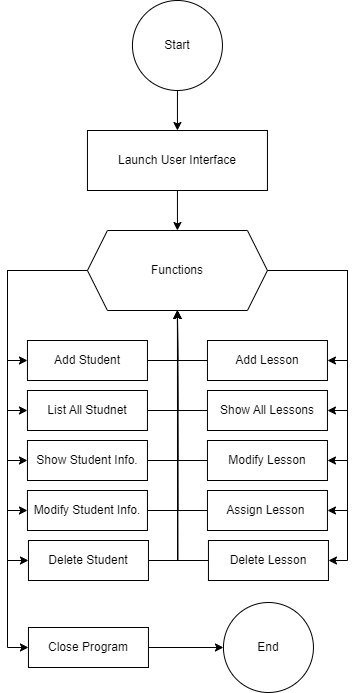

The diagram above was exported from draw.io. Its source (the exported page's mxGraphModel, read from the mxfile embedded in the PNG):
<mxGraphModel dx="1793" dy="933" grid="1" gridSize="10" guides="1" tooltips="1" connect="1" arrows="1" fold="1" page="1" pageScale="1" pageWidth="850" pageHeight="1100" math="0" shadow="0">
  <root>
    <mxCell id="0" />
    <mxCell id="1" parent="0" />
    <mxCell id="Bn7QPRsSHkjDnk7V5hk--85" style="edgeStyle=orthogonalEdgeStyle;rounded=0;orthogonalLoop=1;jettySize=auto;html=1;exitX=0.5;exitY=1;exitDx=0;exitDy=0;entryX=0.5;entryY=0;entryDx=0;entryDy=0;" edge="1" parent="1" source="Bn7QPRsSHkjDnk7V5hk--1" target="Bn7QPRsSHkjDnk7V5hk--2">
      <mxGeometry relative="1" as="geometry" />
    </mxCell>
    <mxCell id="Bn7QPRsSHkjDnk7V5hk--1" value="Start" style="ellipse;whiteSpace=wrap;html=1;" vertex="1" parent="1">
      <mxGeometry x="379.95" y="204" width="90" height="90" as="geometry" />
    </mxCell>
    <mxCell id="Bn7QPRsSHkjDnk7V5hk--80" style="edgeStyle=orthogonalEdgeStyle;rounded=0;orthogonalLoop=1;jettySize=auto;html=1;exitX=0.5;exitY=1;exitDx=0;exitDy=0;entryX=0.5;entryY=0;entryDx=0;entryDy=0;" edge="1" parent="1" source="Bn7QPRsSHkjDnk7V5hk--2" target="Bn7QPRsSHkjDnk7V5hk--3">
      <mxGeometry relative="1" as="geometry" />
    </mxCell>
    <mxCell id="Bn7QPRsSHkjDnk7V5hk--2" value="Launch User Interface" style="rounded=0;whiteSpace=wrap;html=1;" vertex="1" parent="1">
      <mxGeometry x="334.95" y="334" width="180" height="60" as="geometry" />
    </mxCell>
    <mxCell id="Bn7QPRsSHkjDnk7V5hk--56" style="edgeStyle=orthogonalEdgeStyle;rounded=0;orthogonalLoop=1;jettySize=auto;html=1;exitX=0;exitY=0.5;exitDx=0;exitDy=0;entryX=0;entryY=0.5;entryDx=0;entryDy=0;" edge="1" parent="1" source="Bn7QPRsSHkjDnk7V5hk--3" target="Bn7QPRsSHkjDnk7V5hk--34">
      <mxGeometry relative="1" as="geometry" />
    </mxCell>
    <mxCell id="Bn7QPRsSHkjDnk7V5hk--57" style="edgeStyle=orthogonalEdgeStyle;rounded=0;orthogonalLoop=1;jettySize=auto;html=1;exitX=0;exitY=0.5;exitDx=0;exitDy=0;entryX=0;entryY=0.5;entryDx=0;entryDy=0;" edge="1" parent="1" source="Bn7QPRsSHkjDnk7V5hk--3" target="Bn7QPRsSHkjDnk7V5hk--35">
      <mxGeometry relative="1" as="geometry" />
    </mxCell>
    <mxCell id="Bn7QPRsSHkjDnk7V5hk--58" style="edgeStyle=orthogonalEdgeStyle;rounded=0;orthogonalLoop=1;jettySize=auto;html=1;exitX=0;exitY=0.5;exitDx=0;exitDy=0;entryX=0;entryY=0.5;entryDx=0;entryDy=0;" edge="1" parent="1" source="Bn7QPRsSHkjDnk7V5hk--3" target="Bn7QPRsSHkjDnk7V5hk--36">
      <mxGeometry relative="1" as="geometry" />
    </mxCell>
    <mxCell id="Bn7QPRsSHkjDnk7V5hk--59" style="edgeStyle=orthogonalEdgeStyle;rounded=0;orthogonalLoop=1;jettySize=auto;html=1;exitX=0;exitY=0.5;exitDx=0;exitDy=0;entryX=0;entryY=0.5;entryDx=0;entryDy=0;" edge="1" parent="1" source="Bn7QPRsSHkjDnk7V5hk--3" target="Bn7QPRsSHkjDnk7V5hk--37">
      <mxGeometry relative="1" as="geometry" />
    </mxCell>
    <mxCell id="Bn7QPRsSHkjDnk7V5hk--61" style="edgeStyle=orthogonalEdgeStyle;rounded=0;orthogonalLoop=1;jettySize=auto;html=1;exitX=0;exitY=0.5;exitDx=0;exitDy=0;entryX=0;entryY=0.5;entryDx=0;entryDy=0;" edge="1" parent="1" source="Bn7QPRsSHkjDnk7V5hk--3" target="Bn7QPRsSHkjDnk7V5hk--38">
      <mxGeometry relative="1" as="geometry">
        <Array as="points">
          <mxPoint x="254.95" y="474" />
          <mxPoint x="254.95" y="764" />
        </Array>
      </mxGeometry>
    </mxCell>
    <mxCell id="Bn7QPRsSHkjDnk7V5hk--62" style="edgeStyle=orthogonalEdgeStyle;rounded=0;orthogonalLoop=1;jettySize=auto;html=1;exitX=1;exitY=0.5;exitDx=0;exitDy=0;entryX=1;entryY=0.5;entryDx=0;entryDy=0;" edge="1" parent="1" source="Bn7QPRsSHkjDnk7V5hk--3" target="Bn7QPRsSHkjDnk7V5hk--39">
      <mxGeometry relative="1" as="geometry" />
    </mxCell>
    <mxCell id="Bn7QPRsSHkjDnk7V5hk--63" style="edgeStyle=orthogonalEdgeStyle;rounded=0;orthogonalLoop=1;jettySize=auto;html=1;exitX=1;exitY=0.5;exitDx=0;exitDy=0;entryX=1;entryY=0.5;entryDx=0;entryDy=0;" edge="1" parent="1" source="Bn7QPRsSHkjDnk7V5hk--3" target="Bn7QPRsSHkjDnk7V5hk--40">
      <mxGeometry relative="1" as="geometry" />
    </mxCell>
    <mxCell id="Bn7QPRsSHkjDnk7V5hk--64" style="edgeStyle=orthogonalEdgeStyle;rounded=0;orthogonalLoop=1;jettySize=auto;html=1;exitX=1;exitY=0.5;exitDx=0;exitDy=0;entryX=1;entryY=0.5;entryDx=0;entryDy=0;" edge="1" parent="1" source="Bn7QPRsSHkjDnk7V5hk--3" target="Bn7QPRsSHkjDnk7V5hk--41">
      <mxGeometry relative="1" as="geometry" />
    </mxCell>
    <mxCell id="Bn7QPRsSHkjDnk7V5hk--65" style="edgeStyle=orthogonalEdgeStyle;rounded=0;orthogonalLoop=1;jettySize=auto;html=1;exitX=1;exitY=0.5;exitDx=0;exitDy=0;entryX=1;entryY=0.5;entryDx=0;entryDy=0;" edge="1" parent="1" source="Bn7QPRsSHkjDnk7V5hk--3" target="Bn7QPRsSHkjDnk7V5hk--42">
      <mxGeometry relative="1" as="geometry" />
    </mxCell>
    <mxCell id="Bn7QPRsSHkjDnk7V5hk--66" style="edgeStyle=orthogonalEdgeStyle;rounded=0;orthogonalLoop=1;jettySize=auto;html=1;exitX=1;exitY=0.5;exitDx=0;exitDy=0;entryX=1;entryY=0.5;entryDx=0;entryDy=0;" edge="1" parent="1" source="Bn7QPRsSHkjDnk7V5hk--3" target="Bn7QPRsSHkjDnk7V5hk--43">
      <mxGeometry relative="1" as="geometry">
        <Array as="points">
          <mxPoint x="594.95" y="474" />
          <mxPoint x="594.95" y="764" />
        </Array>
      </mxGeometry>
    </mxCell>
    <mxCell id="Bn7QPRsSHkjDnk7V5hk--88" style="edgeStyle=orthogonalEdgeStyle;rounded=0;orthogonalLoop=1;jettySize=auto;html=1;exitX=0;exitY=0.5;exitDx=0;exitDy=0;entryX=0;entryY=0.5;entryDx=0;entryDy=0;" edge="1" parent="1" source="Bn7QPRsSHkjDnk7V5hk--3" target="Bn7QPRsSHkjDnk7V5hk--79">
      <mxGeometry relative="1" as="geometry">
        <Array as="points">
          <mxPoint x="254.95" y="474" />
          <mxPoint x="254.95" y="851" />
        </Array>
      </mxGeometry>
    </mxCell>
    <mxCell id="Bn7QPRsSHkjDnk7V5hk--3" value="Functions" style="shape=hexagon;perimeter=hexagonPerimeter2;whiteSpace=wrap;html=1;fixedSize=1;" vertex="1" parent="1">
      <mxGeometry x="334.95" y="434" width="180" height="80" as="geometry" />
    </mxCell>
    <mxCell id="Bn7QPRsSHkjDnk7V5hk--68" style="edgeStyle=orthogonalEdgeStyle;rounded=0;orthogonalLoop=1;jettySize=auto;html=1;exitX=1;exitY=0.5;exitDx=0;exitDy=0;" edge="1" parent="1" source="Bn7QPRsSHkjDnk7V5hk--34">
      <mxGeometry relative="1" as="geometry">
        <mxPoint x="424.95" y="514" as="targetPoint" />
      </mxGeometry>
    </mxCell>
    <mxCell id="Bn7QPRsSHkjDnk7V5hk--34" value="Add Student" style="rounded=0;whiteSpace=wrap;html=1;" vertex="1" parent="1">
      <mxGeometry x="274.95" y="544" width="120" height="40" as="geometry" />
    </mxCell>
    <mxCell id="Bn7QPRsSHkjDnk7V5hk--70" style="edgeStyle=orthogonalEdgeStyle;rounded=0;orthogonalLoop=1;jettySize=auto;html=1;exitX=1;exitY=0.5;exitDx=0;exitDy=0;" edge="1" parent="1" source="Bn7QPRsSHkjDnk7V5hk--35">
      <mxGeometry relative="1" as="geometry">
        <mxPoint x="424.95" y="514" as="targetPoint" />
      </mxGeometry>
    </mxCell>
    <mxCell id="Bn7QPRsSHkjDnk7V5hk--35" value="List All Studnet" style="rounded=0;whiteSpace=wrap;html=1;" vertex="1" parent="1">
      <mxGeometry x="274.95" y="594" width="120" height="40" as="geometry" />
    </mxCell>
    <mxCell id="Bn7QPRsSHkjDnk7V5hk--72" style="edgeStyle=orthogonalEdgeStyle;rounded=0;orthogonalLoop=1;jettySize=auto;html=1;exitX=1;exitY=0.5;exitDx=0;exitDy=0;" edge="1" parent="1" source="Bn7QPRsSHkjDnk7V5hk--36" target="Bn7QPRsSHkjDnk7V5hk--3">
      <mxGeometry relative="1" as="geometry" />
    </mxCell>
    <mxCell id="Bn7QPRsSHkjDnk7V5hk--36" value="Show Student Info." style="rounded=0;whiteSpace=wrap;html=1;" vertex="1" parent="1">
      <mxGeometry x="274.95" y="644" width="120" height="40" as="geometry" />
    </mxCell>
    <mxCell id="Bn7QPRsSHkjDnk7V5hk--74" style="edgeStyle=orthogonalEdgeStyle;rounded=0;orthogonalLoop=1;jettySize=auto;html=1;exitX=1;exitY=0.5;exitDx=0;exitDy=0;" edge="1" parent="1" source="Bn7QPRsSHkjDnk7V5hk--37">
      <mxGeometry relative="1" as="geometry">
        <mxPoint x="424.95" y="514" as="targetPoint" />
      </mxGeometry>
    </mxCell>
    <mxCell id="Bn7QPRsSHkjDnk7V5hk--37" value="Modify Student Info." style="rounded=0;whiteSpace=wrap;html=1;" vertex="1" parent="1">
      <mxGeometry x="274.95" y="694" width="120" height="40" as="geometry" />
    </mxCell>
    <mxCell id="Bn7QPRsSHkjDnk7V5hk--76" style="edgeStyle=orthogonalEdgeStyle;rounded=0;orthogonalLoop=1;jettySize=auto;html=1;exitX=1;exitY=0.5;exitDx=0;exitDy=0;" edge="1" parent="1" source="Bn7QPRsSHkjDnk7V5hk--38">
      <mxGeometry relative="1" as="geometry">
        <mxPoint x="424.95" y="514" as="targetPoint" />
      </mxGeometry>
    </mxCell>
    <mxCell id="Bn7QPRsSHkjDnk7V5hk--38" value="Delete Student" style="rounded=0;whiteSpace=wrap;html=1;" vertex="1" parent="1">
      <mxGeometry x="275.95" y="744" width="120" height="40" as="geometry" />
    </mxCell>
    <mxCell id="Bn7QPRsSHkjDnk7V5hk--67" style="edgeStyle=orthogonalEdgeStyle;rounded=0;orthogonalLoop=1;jettySize=auto;html=1;exitX=0;exitY=0.5;exitDx=0;exitDy=0;entryX=0.5;entryY=1;entryDx=0;entryDy=0;" edge="1" parent="1" source="Bn7QPRsSHkjDnk7V5hk--39" target="Bn7QPRsSHkjDnk7V5hk--3">
      <mxGeometry relative="1" as="geometry" />
    </mxCell>
    <mxCell id="Bn7QPRsSHkjDnk7V5hk--39" value="Add Lesson" style="rounded=0;whiteSpace=wrap;html=1;" vertex="1" parent="1">
      <mxGeometry x="454.95" y="544" width="120" height="40" as="geometry" />
    </mxCell>
    <mxCell id="Bn7QPRsSHkjDnk7V5hk--69" style="edgeStyle=orthogonalEdgeStyle;rounded=0;orthogonalLoop=1;jettySize=auto;html=1;exitX=0;exitY=0.5;exitDx=0;exitDy=0;" edge="1" parent="1" source="Bn7QPRsSHkjDnk7V5hk--40" target="Bn7QPRsSHkjDnk7V5hk--3">
      <mxGeometry relative="1" as="geometry" />
    </mxCell>
    <mxCell id="Bn7QPRsSHkjDnk7V5hk--40" value="Show All Lessons" style="rounded=0;whiteSpace=wrap;html=1;" vertex="1" parent="1">
      <mxGeometry x="454.95" y="594" width="120" height="40" as="geometry" />
    </mxCell>
    <mxCell id="Bn7QPRsSHkjDnk7V5hk--71" style="edgeStyle=orthogonalEdgeStyle;rounded=0;orthogonalLoop=1;jettySize=auto;html=1;exitX=0;exitY=0.5;exitDx=0;exitDy=0;" edge="1" parent="1" source="Bn7QPRsSHkjDnk7V5hk--41">
      <mxGeometry relative="1" as="geometry">
        <mxPoint x="424.95" y="514" as="targetPoint" />
      </mxGeometry>
    </mxCell>
    <mxCell id="Bn7QPRsSHkjDnk7V5hk--41" value="Modify Lesson" style="rounded=0;whiteSpace=wrap;html=1;" vertex="1" parent="1">
      <mxGeometry x="454.95" y="644" width="120" height="40" as="geometry" />
    </mxCell>
    <mxCell id="Bn7QPRsSHkjDnk7V5hk--73" style="edgeStyle=orthogonalEdgeStyle;rounded=0;orthogonalLoop=1;jettySize=auto;html=1;exitX=0;exitY=0.5;exitDx=0;exitDy=0;entryX=0.5;entryY=1;entryDx=0;entryDy=0;" edge="1" parent="1" source="Bn7QPRsSHkjDnk7V5hk--42" target="Bn7QPRsSHkjDnk7V5hk--3">
      <mxGeometry relative="1" as="geometry" />
    </mxCell>
    <mxCell id="Bn7QPRsSHkjDnk7V5hk--42" value="Assign Lesson&amp;nbsp;" style="rounded=0;whiteSpace=wrap;html=1;" vertex="1" parent="1">
      <mxGeometry x="454.95" y="694" width="120" height="40" as="geometry" />
    </mxCell>
    <mxCell id="Bn7QPRsSHkjDnk7V5hk--75" style="edgeStyle=orthogonalEdgeStyle;rounded=0;orthogonalLoop=1;jettySize=auto;html=1;exitX=0;exitY=0.5;exitDx=0;exitDy=0;" edge="1" parent="1" source="Bn7QPRsSHkjDnk7V5hk--43" target="Bn7QPRsSHkjDnk7V5hk--3">
      <mxGeometry relative="1" as="geometry" />
    </mxCell>
    <mxCell id="Bn7QPRsSHkjDnk7V5hk--43" value="Delete Lesson" style="rounded=0;whiteSpace=wrap;html=1;" vertex="1" parent="1">
      <mxGeometry x="455.95" y="744" width="120" height="40" as="geometry" />
    </mxCell>
    <mxCell id="Bn7QPRsSHkjDnk7V5hk--87" style="edgeStyle=orthogonalEdgeStyle;rounded=0;orthogonalLoop=1;jettySize=auto;html=1;exitX=1;exitY=0.5;exitDx=0;exitDy=0;" edge="1" parent="1" source="Bn7QPRsSHkjDnk7V5hk--79" target="Bn7QPRsSHkjDnk7V5hk--86">
      <mxGeometry relative="1" as="geometry" />
    </mxCell>
    <mxCell id="Bn7QPRsSHkjDnk7V5hk--79" value="Close Program" style="rounded=0;whiteSpace=wrap;html=1;" vertex="1" parent="1">
      <mxGeometry x="275.95" y="831" width="120" height="40" as="geometry" />
    </mxCell>
    <mxCell id="Bn7QPRsSHkjDnk7V5hk--86" value="End" style="ellipse;whiteSpace=wrap;html=1;" vertex="1" parent="1">
      <mxGeometry x="470.95" y="806" width="90" height="90" as="geometry" />
    </mxCell>
  </root>
</mxGraphModel>